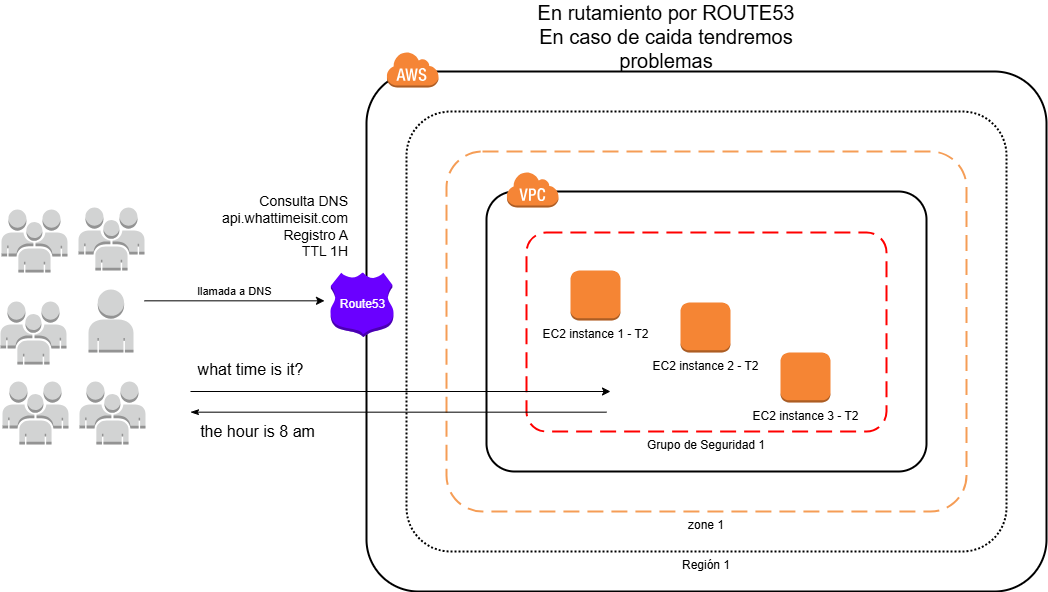

The diagram above was exported from draw.io. Its source (the exported page's mxGraphModel, read from the mxfile embedded in the PNG):
<mxGraphModel dx="1310" dy="860" grid="1" gridSize="10" guides="1" tooltips="1" connect="1" arrows="1" fold="1" page="1" pageScale="1" pageWidth="1169" pageHeight="827" math="0" shadow="0">
  <root>
    <mxCell id="R-hohEWQQBHyAgbRq0FO-0" />
    <mxCell id="R-hohEWQQBHyAgbRq0FO-1" parent="R-hohEWQQBHyAgbRq0FO-0" />
    <mxCell id="R-hohEWQQBHyAgbRq0FO-2" value="" style="rounded=1;arcSize=10;dashed=0;fillColor=none;gradientColor=none;strokeWidth=2;" vertex="1" parent="R-hohEWQQBHyAgbRq0FO-1">
      <mxGeometry x="436" y="160" width="680" height="520" as="geometry" />
    </mxCell>
    <mxCell id="R-hohEWQQBHyAgbRq0FO-3" value="" style="dashed=0;html=1;shape=mxgraph.aws3.cloud;fillColor=#F58536;gradientColor=none;dashed=0;" vertex="1" parent="R-hohEWQQBHyAgbRq0FO-1">
      <mxGeometry x="456" y="140" width="52" height="36" as="geometry" />
    </mxCell>
    <mxCell id="R-hohEWQQBHyAgbRq0FO-4" value="Región 1" style="rounded=1;arcSize=10;dashed=1;fillColor=none;gradientColor=none;dashPattern=1 1;strokeWidth=2;labelPosition=center;verticalLabelPosition=bottom;align=center;verticalAlign=top;" vertex="1" parent="R-hohEWQQBHyAgbRq0FO-1">
      <mxGeometry x="476" y="200" width="600" height="440" as="geometry" />
    </mxCell>
    <mxCell id="R-hohEWQQBHyAgbRq0FO-5" value="zone 1" style="rounded=1;arcSize=10;dashed=1;strokeColor=#F59D56;fillColor=none;gradientColor=none;dashPattern=8 4;strokeWidth=2;labelPosition=center;verticalLabelPosition=bottom;align=center;verticalAlign=top;" vertex="1" parent="R-hohEWQQBHyAgbRq0FO-1">
      <mxGeometry x="516" y="240" width="520" height="360" as="geometry" />
    </mxCell>
    <mxCell id="R-hohEWQQBHyAgbRq0FO-6" value="" style="rounded=1;arcSize=10;dashed=0;fillColor=none;gradientColor=none;strokeWidth=2;" vertex="1" parent="R-hohEWQQBHyAgbRq0FO-1">
      <mxGeometry x="556" y="280" width="440" height="280" as="geometry" />
    </mxCell>
    <mxCell id="R-hohEWQQBHyAgbRq0FO-7" value="" style="dashed=0;html=1;shape=mxgraph.aws3.virtual_private_cloud;fillColor=#F58536;gradientColor=none;dashed=0;" vertex="1" parent="R-hohEWQQBHyAgbRq0FO-1">
      <mxGeometry x="576" y="260" width="52" height="36" as="geometry" />
    </mxCell>
    <mxCell id="R-hohEWQQBHyAgbRq0FO-8" value="Grupo de Seguridad 1" style="rounded=1;arcSize=10;dashed=1;strokeColor=#ff0000;fillColor=none;gradientColor=none;dashPattern=8 4;strokeWidth=2;labelPosition=center;verticalLabelPosition=bottom;align=center;verticalAlign=top;" vertex="1" parent="R-hohEWQQBHyAgbRq0FO-1">
      <mxGeometry x="596" y="321" width="360" height="199" as="geometry" />
    </mxCell>
    <mxCell id="R-hohEWQQBHyAgbRq0FO-9" value="EC2 instance 1 - T2" style="outlineConnect=0;dashed=0;verticalLabelPosition=bottom;verticalAlign=top;align=center;html=1;shape=mxgraph.aws3.instance;fillColor=#F58534;gradientColor=none;" vertex="1" parent="R-hohEWQQBHyAgbRq0FO-1">
      <mxGeometry x="640" y="359" width="50" height="50" as="geometry" />
    </mxCell>
    <mxCell id="R-hohEWQQBHyAgbRq0FO-12" value="" style="outlineConnect=0;dashed=0;verticalLabelPosition=bottom;verticalAlign=top;align=center;html=1;shape=mxgraph.aws3.user;fillColor=#D2D3D3;gradientColor=none;" vertex="1" parent="R-hohEWQQBHyAgbRq0FO-1">
      <mxGeometry x="158" y="378" width="45" height="63" as="geometry" />
    </mxCell>
    <mxCell id="R-hohEWQQBHyAgbRq0FO-13" value="" style="outlineConnect=0;dashed=0;verticalLabelPosition=bottom;verticalAlign=top;align=center;html=1;shape=mxgraph.aws3.users;fillColor=#D2D3D3;gradientColor=none;" vertex="1" parent="R-hohEWQQBHyAgbRq0FO-1">
      <mxGeometry x="148" y="296" width="66" height="63" as="geometry" />
    </mxCell>
    <mxCell id="R-hohEWQQBHyAgbRq0FO-14" value="" style="outlineConnect=0;dashed=0;verticalLabelPosition=bottom;verticalAlign=top;align=center;html=1;shape=mxgraph.aws3.users;fillColor=#D2D3D3;gradientColor=none;" vertex="1" parent="R-hohEWQQBHyAgbRq0FO-1">
      <mxGeometry x="149" y="470" width="66" height="63" as="geometry" />
    </mxCell>
    <mxCell id="R-hohEWQQBHyAgbRq0FO-15" value="" style="outlineConnect=0;dashed=0;verticalLabelPosition=bottom;verticalAlign=top;align=center;html=1;shape=mxgraph.aws3.users;fillColor=#D2D3D3;gradientColor=none;" vertex="1" parent="R-hohEWQQBHyAgbRq0FO-1">
      <mxGeometry x="70" y="390" width="66" height="63" as="geometry" />
    </mxCell>
    <mxCell id="R-hohEWQQBHyAgbRq0FO-16" value="" style="outlineConnect=0;dashed=0;verticalLabelPosition=bottom;verticalAlign=top;align=center;html=1;shape=mxgraph.aws3.users;fillColor=#D2D3D3;gradientColor=none;" vertex="1" parent="R-hohEWQQBHyAgbRq0FO-1">
      <mxGeometry x="71" y="298" width="66" height="63" as="geometry" />
    </mxCell>
    <mxCell id="R-hohEWQQBHyAgbRq0FO-17" value="" style="outlineConnect=0;dashed=0;verticalLabelPosition=bottom;verticalAlign=top;align=center;html=1;shape=mxgraph.aws3.users;fillColor=#D2D3D3;gradientColor=none;" vertex="1" parent="R-hohEWQQBHyAgbRq0FO-1">
      <mxGeometry x="72" y="470" width="66" height="63" as="geometry" />
    </mxCell>
    <mxCell id="R-hohEWQQBHyAgbRq0FO-18" value="EC2 instance 3 - T2" style="outlineConnect=0;dashed=0;verticalLabelPosition=bottom;verticalAlign=top;align=center;html=1;shape=mxgraph.aws3.instance;fillColor=#F58534;gradientColor=none;" vertex="1" parent="R-hohEWQQBHyAgbRq0FO-1">
      <mxGeometry x="850" y="441" width="50" height="50" as="geometry" />
    </mxCell>
    <mxCell id="R-hohEWQQBHyAgbRq0FO-19" value="the hour is 8 am" style="endArrow=none;html=1;rounded=0;startArrow=classicThin;startFill=1;labelPosition=center;verticalLabelPosition=bottom;align=center;verticalAlign=top;fontSize=16;" edge="1" parent="R-hohEWQQBHyAgbRq0FO-1">
      <mxGeometry x="-0.6697" y="-3" width="50" height="50" relative="1" as="geometry">
        <mxPoint x="260" y="500.6666666666665" as="sourcePoint" />
        <mxPoint x="676" y="500.6666666666665" as="targetPoint" />
        <mxPoint x="-1" as="offset" />
      </mxGeometry>
    </mxCell>
    <mxCell id="R-hohEWQQBHyAgbRq0FO-20" value="what time is it?" style="endArrow=classic;html=1;rounded=0;labelPosition=center;verticalLabelPosition=top;align=center;verticalAlign=bottom;fontSize=16;" edge="1" parent="R-hohEWQQBHyAgbRq0FO-1">
      <mxGeometry x="-0.7143" y="10" width="50" height="50" relative="1" as="geometry">
        <mxPoint x="260" y="480" as="sourcePoint" />
        <mxPoint x="680" y="480" as="targetPoint" />
        <mxPoint as="offset" />
      </mxGeometry>
    </mxCell>
    <mxCell id="R-hohEWQQBHyAgbRq0FO-21" value="En rutamiento por ROUTE53&lt;div&gt;En caso de caida tendremos problemas&lt;/div&gt;" style="text;html=1;align=center;verticalAlign=middle;whiteSpace=wrap;rounded=0;fontSize=20;" vertex="1" parent="R-hohEWQQBHyAgbRq0FO-1">
      <mxGeometry x="601" y="110" width="270" height="30" as="geometry" />
    </mxCell>
    <mxCell id="VNZCdpFLgUDbgltC0N4m-0" value="Route53" style="outlineConnect=0;dashed=0;verticalLabelPosition=middle;verticalAlign=middle;align=center;html=1;shape=mxgraph.aws3.hosted_zone;fillColor=#6a00ff;strokeColor=#3700CC;labelPosition=center;fontColor=#ffffff;" vertex="1" parent="R-hohEWQQBHyAgbRq0FO-1">
      <mxGeometry x="400" y="361" width="63" height="64.5" as="geometry" />
    </mxCell>
    <mxCell id="VNZCdpFLgUDbgltC0N4m-1" value="EC2 instance 2 - T2" style="outlineConnect=0;dashed=0;verticalLabelPosition=bottom;verticalAlign=top;align=center;html=1;shape=mxgraph.aws3.instance;fillColor=#F58534;gradientColor=none;" vertex="1" parent="R-hohEWQQBHyAgbRq0FO-1">
      <mxGeometry x="750" y="391" width="50" height="50" as="geometry" />
    </mxCell>
    <mxCell id="VNZCdpFLgUDbgltC0N4m-2" value="Consulta DNS&lt;div&gt;api.whattimeisit.com&lt;/div&gt;&lt;div&gt;Registro A&lt;/div&gt;&lt;div&gt;TTL 1H&lt;/div&gt;" style="text;html=1;align=right;verticalAlign=middle;whiteSpace=wrap;rounded=0;fontSize=14;" vertex="1" parent="R-hohEWQQBHyAgbRq0FO-1">
      <mxGeometry x="270" y="280" width="150" height="70" as="geometry" />
    </mxCell>
    <mxCell id="8UkTsT5CWjws9sHPGWM3-0" value="llamada a DNS" style="endArrow=classic;html=1;rounded=0;labelPosition=center;verticalLabelPosition=top;align=center;verticalAlign=bottom;" edge="1" parent="R-hohEWQQBHyAgbRq0FO-1">
      <mxGeometry width="50" height="50" relative="1" as="geometry">
        <mxPoint x="214" y="389.33000000000004" as="sourcePoint" />
        <mxPoint x="394" y="389.33000000000004" as="targetPoint" />
      </mxGeometry>
    </mxCell>
  </root>
</mxGraphModel>